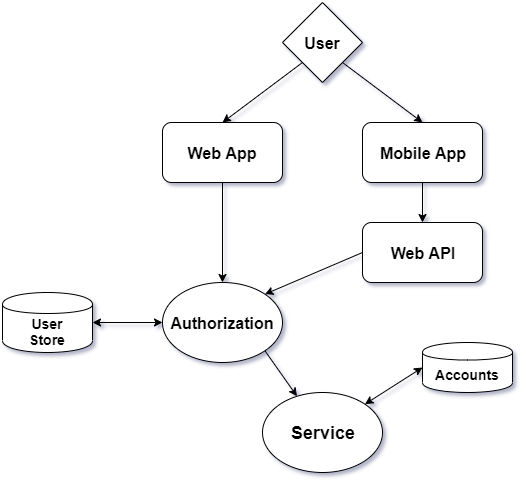

The diagram above was exported from draw.io. Its source (the exported page's mxGraphModel, read from the mxfile embedded in the PNG):
<mxGraphModel dx="1422" dy="713" grid="1" gridSize="10" guides="1" tooltips="1" connect="1" arrows="1" fold="1" page="1" pageScale="1" pageWidth="850" pageHeight="1100" math="0" shadow="0">
  <root>
    <mxCell id="0" />
    <mxCell id="1" parent="0" />
    <mxCell id="aCQvOBc2B5Y8GmB650Xx-1" value="&lt;font style=&quot;font-size: 14px&quot;&gt;&lt;b&gt;User&lt;br&gt;Store&lt;/b&gt;&lt;/font&gt;" style="shape=cylinder;whiteSpace=wrap;html=1;boundedLbl=1;backgroundOutline=1;" vertex="1" parent="1">
      <mxGeometry x="80" y="300" width="90" height="60" as="geometry" />
    </mxCell>
    <mxCell id="aCQvOBc2B5Y8GmB650Xx-3" value="&lt;font size=&quot;3&quot;&gt;&lt;b&gt;User&lt;br&gt;&lt;/b&gt;&lt;/font&gt;" style="rhombus;whiteSpace=wrap;html=1;" vertex="1" parent="1">
      <mxGeometry x="360" y="10" width="80" height="80" as="geometry" />
    </mxCell>
    <mxCell id="aCQvOBc2B5Y8GmB650Xx-4" value="&lt;p&gt;&lt;font size=&quot;3&quot;&gt;&lt;b&gt;Web App&lt;/b&gt;&lt;/font&gt;&lt;/p&gt;" style="rounded=1;whiteSpace=wrap;html=1;" vertex="1" parent="1">
      <mxGeometry x="240" y="130" width="120" height="60" as="geometry" />
    </mxCell>
    <mxCell id="aCQvOBc2B5Y8GmB650Xx-5" value="&lt;p&gt;&lt;font size=&quot;3&quot;&gt;&lt;b&gt;Mobile App&lt;/b&gt;&lt;/font&gt;&lt;/p&gt;" style="rounded=1;whiteSpace=wrap;html=1;" vertex="1" parent="1">
      <mxGeometry x="440" y="130" width="120" height="60" as="geometry" />
    </mxCell>
    <mxCell id="aCQvOBc2B5Y8GmB650Xx-6" value="&lt;p&gt;&lt;font size=&quot;3&quot;&gt;&lt;b&gt;Web API&lt;/b&gt;&lt;/font&gt;&lt;/p&gt;" style="rounded=1;whiteSpace=wrap;html=1;" vertex="1" parent="1">
      <mxGeometry x="440" y="230" width="120" height="60" as="geometry" />
    </mxCell>
    <mxCell id="aCQvOBc2B5Y8GmB650Xx-7" value="&lt;font size=&quot;3&quot;&gt;&lt;b&gt;Authorization&lt;/b&gt;&lt;/font&gt;" style="ellipse;whiteSpace=wrap;html=1;" vertex="1" parent="1">
      <mxGeometry x="240" y="290" width="120" height="80" as="geometry" />
    </mxCell>
    <mxCell id="aCQvOBc2B5Y8GmB650Xx-25" value="" style="endArrow=classic;html=1;exitX=0;exitY=1;exitDx=0;exitDy=0;entryX=0.5;entryY=0;entryDx=0;entryDy=0;" edge="1" parent="1" source="aCQvOBc2B5Y8GmB650Xx-3" target="aCQvOBc2B5Y8GmB650Xx-4">
      <mxGeometry width="50" height="50" relative="1" as="geometry">
        <mxPoint x="120" y="380" as="sourcePoint" />
        <mxPoint x="170" y="330" as="targetPoint" />
      </mxGeometry>
    </mxCell>
    <mxCell id="aCQvOBc2B5Y8GmB650Xx-26" value="" style="endArrow=classic;html=1;exitX=1;exitY=1;exitDx=0;exitDy=0;entryX=0.5;entryY=0;entryDx=0;entryDy=0;" edge="1" parent="1" source="aCQvOBc2B5Y8GmB650Xx-3" target="aCQvOBc2B5Y8GmB650Xx-5">
      <mxGeometry width="50" height="50" relative="1" as="geometry">
        <mxPoint x="120" y="380" as="sourcePoint" />
        <mxPoint x="170" y="330" as="targetPoint" />
      </mxGeometry>
    </mxCell>
    <mxCell id="aCQvOBc2B5Y8GmB650Xx-28" value="" style="endArrow=classic;html=1;exitX=0.5;exitY=1;exitDx=0;exitDy=0;" edge="1" parent="1" source="aCQvOBc2B5Y8GmB650Xx-5" target="aCQvOBc2B5Y8GmB650Xx-6">
      <mxGeometry width="50" height="50" relative="1" as="geometry">
        <mxPoint x="120" y="440" as="sourcePoint" />
        <mxPoint x="170" y="390" as="targetPoint" />
      </mxGeometry>
    </mxCell>
    <mxCell id="aCQvOBc2B5Y8GmB650Xx-29" value="" style="endArrow=classic;html=1;exitX=0.5;exitY=1;exitDx=0;exitDy=0;entryX=0.5;entryY=0;entryDx=0;entryDy=0;" edge="1" parent="1" source="aCQvOBc2B5Y8GmB650Xx-4" target="aCQvOBc2B5Y8GmB650Xx-7">
      <mxGeometry width="50" height="50" relative="1" as="geometry">
        <mxPoint x="120" y="440" as="sourcePoint" />
        <mxPoint x="170" y="390" as="targetPoint" />
      </mxGeometry>
    </mxCell>
    <mxCell id="aCQvOBc2B5Y8GmB650Xx-30" value="" style="endArrow=classic;html=1;exitX=0;exitY=0.5;exitDx=0;exitDy=0;entryX=1;entryY=0;entryDx=0;entryDy=0;" edge="1" parent="1" source="aCQvOBc2B5Y8GmB650Xx-6" target="aCQvOBc2B5Y8GmB650Xx-7">
      <mxGeometry width="50" height="50" relative="1" as="geometry">
        <mxPoint x="120" y="440" as="sourcePoint" />
        <mxPoint x="170" y="390" as="targetPoint" />
      </mxGeometry>
    </mxCell>
    <mxCell id="aCQvOBc2B5Y8GmB650Xx-31" value="" style="endArrow=classic;startArrow=classic;html=1;entryX=0;entryY=0.5;entryDx=0;entryDy=0;exitX=1;exitY=0.5;exitDx=0;exitDy=0;" edge="1" parent="1" source="aCQvOBc2B5Y8GmB650Xx-1" target="aCQvOBc2B5Y8GmB650Xx-7">
      <mxGeometry width="50" height="50" relative="1" as="geometry">
        <mxPoint x="80" y="440" as="sourcePoint" />
        <mxPoint x="130" y="390" as="targetPoint" />
      </mxGeometry>
    </mxCell>
    <mxCell id="aCQvOBc2B5Y8GmB650Xx-32" value="&lt;font style=&quot;font-size: 18px&quot;&gt;&lt;b&gt;Service&lt;/b&gt;&lt;/font&gt;" style="ellipse;whiteSpace=wrap;html=1;" vertex="1" parent="1">
      <mxGeometry x="340" y="400" width="120" height="80" as="geometry" />
    </mxCell>
    <mxCell id="aCQvOBc2B5Y8GmB650Xx-33" value="" style="endArrow=classic;html=1;exitX=1;exitY=1;exitDx=0;exitDy=0;" edge="1" parent="1" source="aCQvOBc2B5Y8GmB650Xx-7" target="aCQvOBc2B5Y8GmB650Xx-32">
      <mxGeometry width="50" height="50" relative="1" as="geometry">
        <mxPoint x="80" y="550" as="sourcePoint" />
        <mxPoint x="130" y="500" as="targetPoint" />
      </mxGeometry>
    </mxCell>
    <mxCell id="aCQvOBc2B5Y8GmB650Xx-34" value="&lt;font size=&quot;1&quot;&gt;&lt;b style=&quot;font-size: 14px&quot;&gt;Accounts&lt;br&gt;&lt;/b&gt;&lt;/font&gt;" style="shape=cylinder;whiteSpace=wrap;html=1;boundedLbl=1;backgroundOutline=1;" vertex="1" parent="1">
      <mxGeometry x="500" y="350" width="90" height="50" as="geometry" />
    </mxCell>
    <mxCell id="aCQvOBc2B5Y8GmB650Xx-35" value="" style="endArrow=classic;startArrow=classic;html=1;entryX=0;entryY=0.5;entryDx=0;entryDy=0;exitX=1;exitY=0;exitDx=0;exitDy=0;" edge="1" parent="1" source="aCQvOBc2B5Y8GmB650Xx-32" target="aCQvOBc2B5Y8GmB650Xx-34">
      <mxGeometry width="50" height="50" relative="1" as="geometry">
        <mxPoint x="80" y="550" as="sourcePoint" />
        <mxPoint x="130" y="500" as="targetPoint" />
      </mxGeometry>
    </mxCell>
  </root>
</mxGraphModel>